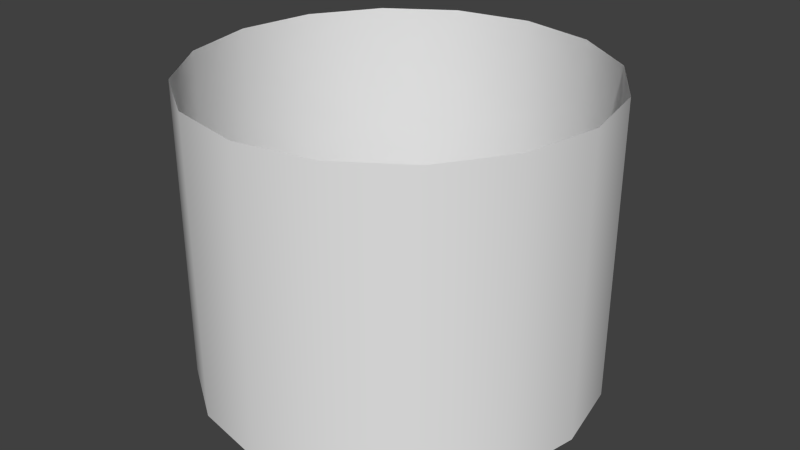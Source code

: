 # Source: fire_column.blend  (saved by Blender 2.75.0; exported with 4.5.12 LTS)
import bpy
from mathutils import Matrix  # noqa: F401  (used for matrix-valued properties, if any)

bpy.ops.wm.read_factory_settings(use_empty=True)
scene = bpy.context.scene
scene.name = 'Scene'

# ---- collections
col_collection_1 = bpy.data.collections.new('Collection 1'); scene.collection.children.link(col_collection_1)

# ---- world
world_world = bpy.data.worlds.new('World'); scene.world = world_world
world_world.color = (0.05088, 0.05088, 0.05088)
world_world.use_sun_shadow = False
world_world.sun_shadow_jitter_overblur = 0.0
world_world.cycles.sampling_method = 'MANUAL'
world_world.cycles.sample_map_resolution = 256

# ---- meshes
me_cylinder = bpy.data.meshes.new('Cylinder')
me_cylinder.from_pydata([(0.0, 2.0, 0.0), (0.0, 2.0, 3.0), (0.7654, 1.848, 0.0), (0.7654, 1.848, 3.0), (1.414, 1.414, 0.0), (1.414, 1.414, 3.0), (1.848, 0.7654, 0.0), (1.848, 0.7654, 3.0), (2.0, -8.742e-08, 0.0), (2.0, -8.742e-08, 3.0), (1.848, -0.7654, 0.0), (1.848, -0.7654, 3.0), (1.414, -1.414, 0.0), (1.414, -1.414, 3.0), (0.7654, -1.848, 0.0), (0.7654, -1.848, 3.0), (3.02e-07, -2.0, 0.0), (3.02e-07, -2.0, 3.0), (-0.7654, -1.848, 0.0), (-0.7654, -1.848, 3.0), (-1.414, -1.414, 0.0), (-1.414, -1.414, 3.0), (-1.848, -0.7654, 0.0), (-1.848, -0.7654, 3.0), (-2.0, 2.385e-08, 0.0), (-2.0, 2.385e-08, 3.0), (-1.848, 0.7654, 0.0), (-1.848, 0.7654, 3.0), (-1.414, 1.414, 0.0), (-1.414, 1.414, 3.0), (-0.7654, 1.848, 0.0), (-0.7654, 1.848, 3.0), (0.0, 2.0, 1.0), (0.0, 2.0, 2.0), (0.7654, 1.848, 2.0), (0.7654, 1.848, 1.0), (1.414, 1.414, 2.0), (1.414, 1.414, 1.0), (1.848, 0.7654, 2.0), (1.848, 0.7654, 1.0), (2.0, -8.742e-08, 2.0), (2.0, -8.742e-08, 1.0), (1.848, -0.7654, 2.0), (1.848, -0.7654, 1.0), (1.414, -1.414, 2.0), (1.414, -1.414, 1.0), (0.7654, -1.848, 2.0), (0.7654, -1.848, 1.0), (3.02e-07, -2.0, 2.0), (3.02e-07, -2.0, 1.0), (-0.7654, -1.848, 2.0), (-0.7654, -1.848, 1.0), (-1.414, -1.414, 2.0), (-1.414, -1.414, 1.0), (-1.848, -0.7654, 2.0), (-1.848, -0.7654, 1.0), (-2.0, 2.385e-08, 2.0), (-2.0, 2.385e-08, 1.0), (-1.848, 0.7654, 2.0), (-1.848, 0.7654, 1.0), (-1.414, 1.414, 2.0), (-1.414, 1.414, 1.0), (-0.7654, 1.848, 2.0), (-0.7654, 1.848, 1.0)], [], [(33, 1, 3, 34), (34, 3, 5, 36), (36, 5, 7, 38), (38, 7, 9, 40), (40, 9, 11, 42), (42, 11, 13, 44), (44, 13, 15, 46), (46, 15, 17, 48), (48, 17, 19, 50), (50, 19, 21, 52), (52, 21, 23, 54), (54, 23, 25, 56), (56, 25, 27, 58), (58, 27, 29, 60), (62, 31, 1, 33), (60, 29, 31, 62), (28, 61, 63, 30), (61, 60, 62, 63), (30, 63, 32, 0), (63, 62, 33, 32), (26, 59, 61, 28), (59, 58, 60, 61), (24, 57, 59, 26), (57, 56, 58, 59), (22, 55, 57, 24), (55, 54, 56, 57), (20, 53, 55, 22), (53, 52, 54, 55), (18, 51, 53, 20), (51, 50, 52, 53), (16, 49, 51, 18), (49, 48, 50, 51), (14, 47, 49, 16), (47, 46, 48, 49), (12, 45, 47, 14), (45, 44, 46, 47), (10, 43, 45, 12), (43, 42, 44, 45), (8, 41, 43, 10), (41, 40, 42, 43), (6, 39, 41, 8), (39, 38, 40, 41), (4, 37, 39, 6), (37, 36, 38, 39), (2, 35, 37, 4), (35, 34, 36, 37), (0, 32, 35, 2), (32, 33, 34, 35)])
me_cylinder.polygons.foreach_set('use_smooth', [True] * 48)
_uv = me_cylinder.uv_layers.new(name='UVMap')
_uv.uv.foreach_set('vector', [0.75, 0.4062, 0.75, 0.9752, 0.8125, 0.9752, 0.8125, 0.4062, 0.8125, 0.4062, 0.8125, 0.9752, 0.875, 0.9752, 0.875, 0.4062, 0.875, 0.4062, 0.875, 0.9752, 0.9375, 0.9752, 0.9375, 0.4062, 0.9375, 0.4062, 0.9375, 0.9752, 1.0, 0.9752, 1.0, 0.4062, 4.908e-05, 0.4062, 4.914e-05, 0.9752, 0.06254, 0.9752, 0.06254, 0.4062, 0.06254, 0.4062, 0.06254, 0.9752, 0.125, 0.9752, 0.125, 0.4062, 0.125, 0.4062, 0.125, 0.9752, 0.1875, 0.9752, 0.1875, 0.4062, 0.1875, 0.4062, 0.1875, 0.9752, 0.25, 0.9752, 0.25, 0.4062, 0.25, 0.4062, 0.25, 0.9752, 0.3125, 0.9752, 0.3125, 0.4062, 0.3125, 0.4062, 0.3125, 0.9752, 0.375, 0.9752, 0.375, 0.4062, 0.375, 0.4062, 0.375, 0.9752, 0.4375, 0.9752, 0.4375, 0.4062, 0.4375, 0.4062, 0.4375, 0.9752, 0.5, 0.9752, 0.5, 0.4062, 0.5, 0.4062, 0.5, 0.9752, 0.5625, 0.9752, 0.5625, 0.4062, 0.5625, 0.4062, 0.5625, 0.9752, 0.625, 0.9752, 0.625, 0.4062, 0.6875, 0.4062, 0.6875, 0.9752, 0.75, 0.9752, 0.75, 0.4062, 0.625, 0.4062, 0.625, 0.9752, 0.6875, 0.9752, 0.6875, 0.4062, 0.625, 0.02168, 0.625, 0.1287, 0.6875, 0.1287, 0.6875, 0.02168, 0.625, 0.1287, 0.625, 0.4062, 0.6875, 0.4062, 0.6875, 0.1287, 0.6875, 0.02168, 0.6875, 0.1287, 0.75, 0.1287, 0.75, 0.02168, 0.6875, 0.1287, 0.6875, 0.4062, 0.75, 0.4062, 0.75, 0.1287, 0.5625, 0.02168, 0.5625, 0.1287, 0.625, 0.1287, 0.625, 0.02168, 0.5625, 0.1287, 0.5625, 0.4062, 0.625, 0.4062, 0.625, 0.1287, 0.5, 0.02168, 0.5, 0.1287, 0.5625, 0.1287, 0.5625, 0.02168, 0.5, 0.1287, 0.5, 0.4062, 0.5625, 0.4062, 0.5625, 0.1287, 0.4375, 0.02168, 0.4375, 0.1287, 0.5, 0.1287, 0.5, 0.02168, 0.4375, 0.1287, 0.4375, 0.4062, 0.5, 0.4062, 0.5, 0.1287, 0.375, 0.02168, 0.375, 0.1287, 0.4375, 0.1287, 0.4375, 0.02168, 0.375, 0.1287, 0.375, 0.4062, 0.4375, 0.4062, 0.4375, 0.1287, 0.3125, 0.02168, 0.3125, 0.1287, 0.375, 0.1287, 0.375, 0.02168, 0.3125, 0.1287, 0.3125, 0.4062, 0.375, 0.4062, 0.375, 0.1287, 0.25, 0.02168, 0.25, 0.1287, 0.3125, 0.1287, 0.3125, 0.02168, 0.25, 0.1287, 0.25, 0.4062, 0.3125, 0.4062, 0.3125, 0.1287, 0.1875, 0.02168, 0.1875, 0.1287, 0.25, 0.1287, 0.25, 0.02168, 0.1875, 0.1287, 0.1875, 0.4062, 0.25, 0.4062, 0.25, 0.1287, 0.125, 0.02168, 0.125, 0.1287, 0.1875, 0.1287, 0.1875, 0.02168, 0.125, 0.1287, 0.125, 0.4062, 0.1875, 0.4062, 0.1875, 0.1287, 0.06254, 0.02168, 0.06254, 0.1287, 0.125, 0.1287, 0.125, 0.02168, 0.06254, 0.1287, 0.06254, 0.4062, 0.125, 0.4062, 0.125, 0.1287, 4.902e-05, 0.02168, 4.905e-05, 0.1287, 0.06254, 0.1287, 0.06254, 0.02168, 4.905e-05, 0.1287, 4.908e-05, 0.4062, 0.06254, 0.4062, 0.06254, 0.1287, 0.9375, 0.02169, 0.9375, 0.1287, 1.0, 0.1287, 1.0, 0.02169, 0.9375, 0.1287, 0.9375, 0.4062, 1.0, 0.4062, 1.0, 0.1287, 0.875, 0.02169, 0.875, 0.1287, 0.9375, 0.1287, 0.9375, 0.02169, 0.875, 0.1287, 0.875, 0.4062, 0.9375, 0.4062, 0.9375, 0.1287, 0.8125, 0.02168, 0.8125, 0.1287, 0.875, 0.1287, 0.875, 0.02169, 0.8125, 0.1287, 0.8125, 0.4062, 0.875, 0.4062, 0.875, 0.1287, 0.75, 0.02168, 0.75, 0.1287, 0.8125, 0.1287, 0.8125, 0.02168, 0.75, 0.1287, 0.75, 0.4062, 0.8125, 0.4062, 0.8125, 0.1287])
me_cylinder.use_remesh_preserve_volume = False
me_cylinder.use_remesh_preserve_attributes = False
me_cylinder.use_mirror_vertex_groups = False
me_cylinder.update()

# ---- objects
ob_fx_fire_column = bpy.data.objects.new('fx_fire_column', me_cylinder)

# ---- transforms, parenting, visibility, modifiers, constraints
ob_fx_fire_column.location = (0.0, 0.0, 0.0)
ob_fx_fire_column.lineart.crease_threshold = 0.0

# ---- collection membership
col_collection_1.objects.link(ob_fx_fire_column)

# ---- scene / render settings (as saved in the file)
scene.frame_start = 1; scene.frame_end = 250; scene.frame_set(1)
scene.render.engine = 'BLENDER_EEVEE_NEXT'
scene.render.resolution_percentage = 50
scene.render.dither_intensity = 0.0
scene.cycles.use_denoising = False
scene.cycles.samples = 10
scene.cycles.sampling_pattern = 'TABULATED_SOBOL'
scene.cycles.light_sampling_threshold = 0.0
scene.cycles.use_adaptive_sampling = False
scene.cycles.use_light_tree = False
scene.cycles.blur_glossy = 0.0
scene.cycles.pixel_filter_type = 'GAUSSIAN'
scene.cycles.sample_clamp_indirect = 0.0
scene.view_settings.view_transform = 'Standard'
bpy.context.view_layer.update()

# ---- added for rendering (the .blend has no active camera and no usable light): camera, sun
cam_auto = bpy.data.cameras.new('AutoCamera')
cam_auto.lens = 50.0
cam_auto.sensor_width = 36.0
cam_auto.clip_end = 1000.0
ob_auto_camera = bpy.data.objects.new('AutoCamera', cam_auto)
scene.collection.objects.link(ob_auto_camera)
ob_auto_camera.location = (5.92433, -7.10919, 6.23946)
ob_auto_camera.rotation_euler = (1.09748, -7.21219e-08, 0.694738)
scene.camera = ob_auto_camera
light_auto_sun = bpy.data.lights.new('AutoSun', 'SUN')
light_auto_sun.energy = 3.0
light_auto_sun.angle = 0.0523599
ob_auto_sun = bpy.data.objects.new('AutoSun', light_auto_sun)
scene.collection.objects.link(ob_auto_sun)
ob_auto_sun.rotation_euler = (0.872665, 0.174533, 0.523599)
bpy.context.view_layer.update()
